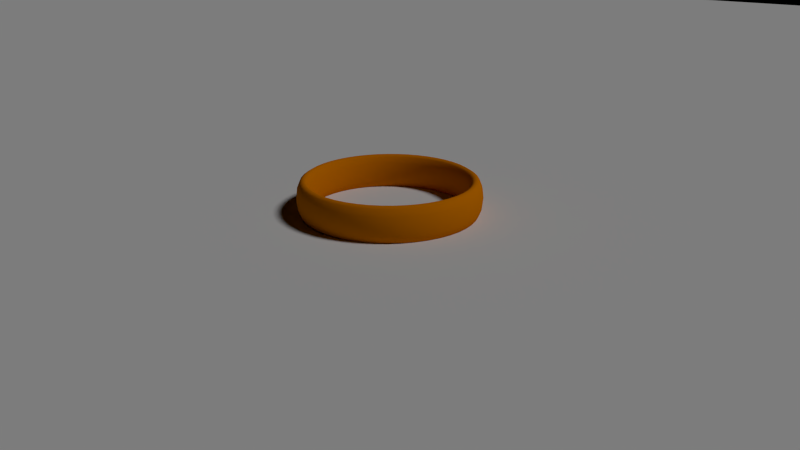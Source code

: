 # Source: Ring.blend  (saved by Blender 2.69.0; exported with 4.5.12 LTS)
import bpy
from mathutils import Matrix  # noqa: F401  (used for matrix-valued properties, if any)

bpy.ops.wm.read_factory_settings(use_empty=True)
scene = bpy.context.scene
scene.name = 'Scene'

# ---- collections
col_collection_1 = bpy.data.collections.new('Collection 1'); scene.collection.children.link(col_collection_1)
col_collection_2 = bpy.data.collections.new('Collection 2'); scene.collection.children.link(col_collection_2)

# ---- materials (node trees are filled in below, after node groups)
mat_material_003 = bpy.data.materials.new('Material.003')
mat_material_003.alpha_threshold = 0.0
mat_material_003.use_transparent_shadow = False
mat_material_003.roughness = 0.5
mat_material_003.specular_intensity = 0.068
mat_material_003.line_color = (0.0, 0.0, 0.0, 1.0)
mat_material_002 = bpy.data.materials.new('Material.002')
mat_material_002.alpha_threshold = 0.0
mat_material_002.use_transparent_shadow = False
mat_material_002.diffuse_color = (0.8, 0.2286, 0.0, 1.0)
mat_material_002.specular_color = (1.0, 0.3399, 0.0)
mat_material_002.roughness = 0.5
mat_material_002.specular_intensity = 1.0
mat_material_002.line_color = (0.0, 0.0, 0.0, 1.0)

# ---- material node trees

# ---- world
world_world = bpy.data.worlds.new('World'); scene.world = world_world
world_world.color = (0.0, 0.0, 0.0)
world_world.use_sun_shadow = False
world_world.sun_shadow_jitter_overblur = 0.0
world_world.cycles.sampling_method = 'MANUAL'
world_world.cycles.sample_map_resolution = 256

# ---- cameras
cam_camera = bpy.data.cameras.new('Camera')
cam_camera.clip_end = 100.0
cam_camera.lens = 35.0
cam_camera.sensor_width = 32.0
cam_camera.sensor_height = 18.0
cam_camera.ortho_scale = 7.314
cam_camera.dof.focus_distance = 0.0
cam_camera.dof.aperture_fstop = 128.0

# ---- lights
light_lamp = bpy.data.lights.new('Lamp', 'SUN')
light_lamp.transmission_factor = 0.0
light_lamp.cutoff_distance = 30.0
light_lamp.angle = 0.1993
light_lamp.energy = 1.0
light_lamp.shadow_buffer_clip_start = 1.001
light_lamp.shadow_soft_size = 0.1
light_lamp.shadow_cascade_max_distance = 1000.0
light_lamp.cycles.use_multiple_importance_sampling = False

# ---- meshes
me_plane = bpy.data.meshes.new('Plane')
me_plane.from_pydata([(1.0, -1.0, 0.0), (-1.0, -1.0, 0.0), (1.0, 1.0, 0.0), (-1.0, 1.0, 0.0)], [], [(1, 0, 2, 3)])
me_plane.materials.append(mat_material_003)
me_plane.use_remesh_preserve_volume = False
me_plane.use_remesh_preserve_attributes = False
me_plane.use_mirror_vertex_groups = False
me_plane.update()
me_torus_005 = bpy.data.meshes.new('Torus.005')
me_torus_005.from_pydata([(1.09, 0.0, 0.0), (1.078, 0.0, 0.0448), (1.045, 0.0, 0.0776), (1.0, 0.0, 0.0896), (0.9552, 0.0, 0.0776), (0.9224, 0.0, 0.0448), (0.9104, 0.0, 1.097e-17), (0.9224, 0.0, -0.0448), (0.9552, 0.0, -0.0776), (1.0, 0.0, -0.0896), (1.045, 0.0, -0.0776), (1.078, 0.0, -0.0448), (1.08, 0.1422, 0.0), (1.068, 0.1407, 0.0448), (1.036, 0.1364, 0.0776), (0.9914, 0.1305, 0.0896), (0.947, 0.1247, 0.0776), (0.9145, 0.1204, 0.0448), (0.9026, 0.1188, 1.097e-17), (0.9145, 0.1204, -0.0448), (0.947, 0.1247, -0.0776), (0.9914, 0.1305, -0.0896), (1.036, 0.1364, -0.0776), (1.068, 0.1407, -0.0448), (1.052, 0.282, 0.0), (1.041, 0.2789, 0.0448), (1.009, 0.2704, 0.0776), (0.9659, 0.2588, 0.0896), (0.9227, 0.2472, 0.0776), (0.891, 0.2387, 0.0448), (0.8794, 0.2356, 1.097e-17), (0.891, 0.2387, -0.0448), (0.9227, 0.2472, -0.0776), (0.9659, 0.2588, -0.0896), (1.009, 0.2704, -0.0776), (1.041, 0.2789, -0.0448), (1.007, 0.417, 0.0), (0.9956, 0.4124, 0.0448), (0.9653, 0.3998, 0.0776), (0.9239, 0.3827, 0.0896), (0.8825, 0.3655, 0.0776), (0.8522, 0.353, 0.0448), (0.8411, 0.3484, 1.097e-17), (0.8522, 0.353, -0.0448), (0.8825, 0.3655, -0.0776), (0.9239, 0.3827, -0.0896), (0.9653, 0.3998, -0.0776), (0.9956, 0.4124, -0.0448), (0.9436, 0.5448, 0.0), (0.9332, 0.5388, 0.0448), (0.9048, 0.5224, 0.0776), (0.866, 0.5, 0.0896), (0.8272, 0.4776, 0.0776), (0.7988, 0.4612, 0.0448), (0.7884, 0.4552, 1.097e-17), (0.7988, 0.4612, -0.0448), (0.8272, 0.4776, -0.0776), (0.866, 0.5, -0.0896), (0.9048, 0.5224, -0.0776), (0.9332, 0.5388, -0.0448), (0.8644, 0.6633, 0.0), (0.8549, 0.656, 0.0448), (0.8289, 0.636, 0.0776), (0.7934, 0.6088, 0.0896), (0.7578, 0.5815, 0.0776), (0.7318, 0.5615, 0.0448), (0.7223, 0.5542, 1.097e-17), (0.7318, 0.5615, -0.0448), (0.7578, 0.5815, -0.0776), (0.7934, 0.6088, -0.0896), (0.8289, 0.636, -0.0776), (0.8549, 0.656, -0.0448), (0.7705, 0.7705, 0.0), (0.762, 0.762, 0.0448), (0.7388, 0.7388, 0.0776), (0.7071, 0.7071, 0.0896), (0.6754, 0.6754, 0.0776), (0.6522, 0.6522, 0.0448), (0.6437, 0.6437, 1.097e-17), (0.6522, 0.6522, -0.0448), (0.6754, 0.6754, -0.0776), (0.7071, 0.7071, -0.0896), (0.7388, 0.7388, -0.0776), (0.762, 0.762, -0.0448), (0.6633, 0.8644, 0.0), (0.656, 0.8549, 0.0448), (0.636, 0.8289, 0.0776), (0.6088, 0.7934, 0.0896), (0.5815, 0.7578, 0.0776), (0.5615, 0.7318, 0.0448), (0.5542, 0.7223, 1.097e-17), (0.5615, 0.7318, -0.0448), (0.5815, 0.7578, -0.0776), (0.6088, 0.7934, -0.0896), (0.636, 0.8289, -0.0776), (0.656, 0.8549, -0.0448), (0.5448, 0.9436, 0.0), (0.5388, 0.9332, 0.0448), (0.5224, 0.9048, 0.0776), (0.5, 0.866, 0.0896), (0.4776, 0.8272, 0.0776), (0.4612, 0.7988, 0.0448), (0.4552, 0.7884, 1.097e-17), (0.4612, 0.7988, -0.0448), (0.4776, 0.8272, -0.0776), (0.5, 0.866, -0.0896), (0.5224, 0.9048, -0.0776), (0.5388, 0.9332, -0.0448), (0.417, 1.007, 0.0), (0.4124, 0.9956, 0.0448), (0.3998, 0.9653, 0.0776), (0.3827, 0.9239, 0.0896), (0.3655, 0.8825, 0.0776), (0.353, 0.8522, 0.0448), (0.3484, 0.8411, 1.097e-17), (0.353, 0.8522, -0.0448), (0.3655, 0.8825, -0.0776), (0.3827, 0.9239, -0.0896), (0.3998, 0.9653, -0.0776), (0.4124, 0.9956, -0.0448), (0.282, 1.052, 0.0), (0.2789, 1.041, 0.0448), (0.2704, 1.009, 0.0776), (0.2588, 0.9659, 0.0896), (0.2472, 0.9227, 0.0776), (0.2387, 0.891, 0.0448), (0.2356, 0.8794, 1.097e-17), (0.2387, 0.891, -0.0448), (0.2472, 0.9227, -0.0776), (0.2588, 0.9659, -0.0896), (0.2704, 1.009, -0.0776), (0.2789, 1.041, -0.0448), (0.1422, 1.08, 0.0), (0.1407, 1.068, 0.0448), (0.1364, 1.036, 0.0776), (0.1305, 0.9914, 0.0896), (0.1247, 0.947, 0.0776), (0.1204, 0.9145, 0.0448), (0.1188, 0.9026, 1.097e-17), (0.1204, 0.9145, -0.0448), (0.1247, 0.947, -0.0776), (0.1305, 0.9914, -0.0896), (0.1364, 1.036, -0.0776), (0.1407, 1.068, -0.0448), (1.302e-07, 1.09, 0.0), (8.756e-08, 1.078, 0.0448), (8.618e-08, 1.045, 0.0776), (8.429e-08, 1.0, 0.0896), (8.241e-08, 0.9552, 0.0776), (8.102e-08, 0.9224, 0.0448), (3.837e-08, 0.9104, 1.097e-17), (8.102e-08, 0.9224, -0.0448), (8.241e-08, 0.9552, -0.0776), (8.429e-08, 1.0, -0.0896), (8.618e-08, 1.045, -0.0776), (8.756e-08, 1.078, -0.0448), (-0.1422, 1.08, 0.0), (-0.1407, 1.068, 0.0448), (-0.1364, 1.036, 0.0776), (-0.1305, 0.9914, 0.0896), (-0.1247, 0.947, 0.0776), (-0.1204, 0.9145, 0.0448), (-0.1188, 0.9026, 1.097e-17), (-0.1204, 0.9145, -0.0448), (-0.1247, 0.947, -0.0776), (-0.1305, 0.9914, -0.0896), (-0.1364, 1.036, -0.0776), (-0.1407, 1.068, -0.0448), (-0.282, 1.052, 0.0), (-0.2789, 1.041, 0.0448), (-0.2704, 1.009, 0.0776), (-0.2588, 0.9659, 0.0896), (-0.2472, 0.9227, 0.0776), (-0.2387, 0.891, 0.0448), (-0.2356, 0.8794, 1.097e-17), (-0.2387, 0.891, -0.0448), (-0.2472, 0.9227, -0.0776), (-0.2588, 0.9659, -0.0896), (-0.2704, 1.009, -0.0776), (-0.2789, 1.041, -0.0448), (-0.417, 1.007, 0.0), (-0.4124, 0.9956, 0.0448), (-0.3998, 0.9653, 0.0776), (-0.3827, 0.9239, 0.0896), (-0.3655, 0.8825, 0.0776), (-0.353, 0.8522, 0.0448), (-0.3484, 0.8411, 1.097e-17), (-0.353, 0.8522, -0.0448), (-0.3655, 0.8825, -0.0776), (-0.3827, 0.9239, -0.0896), (-0.3998, 0.9653, -0.0776), (-0.4124, 0.9956, -0.0448), (-0.5448, 0.9436, 0.0), (-0.5388, 0.9332, 0.0448), (-0.5224, 0.9048, 0.0776), (-0.5, 0.866, 0.0896), (-0.4776, 0.8272, 0.0776), (-0.4612, 0.7988, 0.0448), (-0.4552, 0.7884, 1.097e-17), (-0.4612, 0.7988, -0.0448), (-0.4776, 0.8272, -0.0776), (-0.5, 0.866, -0.0896), (-0.5224, 0.9048, -0.0776), (-0.5388, 0.9332, -0.0448), (-0.6633, 0.8644, 0.0), (-0.656, 0.8549, 0.0448), (-0.636, 0.8289, 0.0776), (-0.6088, 0.7934, 0.0896), (-0.5815, 0.7578, 0.0776), (-0.5615, 0.7318, 0.0448), (-0.5542, 0.7223, 1.097e-17), (-0.5615, 0.7318, -0.0448), (-0.5815, 0.7578, -0.0776), (-0.6088, 0.7934, -0.0896), (-0.636, 0.8289, -0.0776), (-0.656, 0.8549, -0.0448), (-0.7705, 0.7705, 0.0), (-0.762, 0.762, 0.0448), (-0.7388, 0.7388, 0.0776), (-0.7071, 0.7071, 0.0896), (-0.6754, 0.6754, 0.0776), (-0.6522, 0.6522, 0.0448), (-0.6437, 0.6437, 1.097e-17), (-0.6522, 0.6522, -0.0448), (-0.6754, 0.6754, -0.0776), (-0.7071, 0.7071, -0.0896), (-0.7388, 0.7388, -0.0776), (-0.762, 0.762, -0.0448), (-0.8644, 0.6633, 0.0), (-0.8549, 0.656, 0.0448), (-0.8289, 0.636, 0.0776), (-0.7934, 0.6088, 0.0896), (-0.7578, 0.5815, 0.0776), (-0.7318, 0.5615, 0.0448), (-0.7223, 0.5542, 1.097e-17), (-0.7318, 0.5615, -0.0448), (-0.7578, 0.5815, -0.0776), (-0.7934, 0.6088, -0.0896), (-0.8289, 0.636, -0.0776), (-0.8549, 0.656, -0.0448), (-0.9436, 0.5448, 0.0), (-0.9332, 0.5388, 0.0448), (-0.9048, 0.5224, 0.0776), (-0.866, 0.5, 0.0896), (-0.8272, 0.4776, 0.0776), (-0.7988, 0.4612, 0.0448), (-0.7884, 0.4552, 1.097e-17), (-0.7988, 0.4612, -0.0448), (-0.8272, 0.4776, -0.0776), (-0.866, 0.5, -0.0896), (-0.9048, 0.5224, -0.0776), (-0.9332, 0.5388, -0.0448), (-1.007, 0.417, 0.0), (-0.9956, 0.4124, 0.0448), (-0.9653, 0.3998, 0.0776), (-0.9239, 0.3827, 0.0896), (-0.8825, 0.3655, 0.0776), (-0.8522, 0.353, 0.0448), (-0.8411, 0.3484, 1.097e-17), (-0.8522, 0.353, -0.0448), (-0.8825, 0.3655, -0.0776), (-0.9239, 0.3827, -0.0896), (-0.9653, 0.3998, -0.0776), (-0.9956, 0.4124, -0.0448), (-1.052, 0.282, 0.0), (-1.041, 0.2789, 0.0448), (-1.009, 0.2704, 0.0776), (-0.9659, 0.2588, 0.0896), (-0.9227, 0.2472, 0.0776), (-0.891, 0.2387, 0.0448), (-0.8794, 0.2356, 1.097e-17), (-0.891, 0.2387, -0.0448), (-0.9227, 0.2472, -0.0776), (-0.9659, 0.2588, -0.0896), (-1.009, 0.2704, -0.0776), (-1.041, 0.2789, -0.0448), (-1.08, 0.1422, 0.0), (-1.068, 0.1407, 0.0448), (-1.036, 0.1364, 0.0776), (-0.9914, 0.1305, 0.0896), (-0.947, 0.1247, 0.0776), (-0.9145, 0.1204, 0.0448), (-0.9026, 0.1188, 1.097e-17), (-0.9145, 0.1204, -0.0448), (-0.947, 0.1247, -0.0776), (-0.9914, 0.1305, -0.0896), (-1.036, 0.1364, -0.0776), (-1.068, 0.1407, -0.0448), (-1.09, 9.526e-08, 0.0), (-1.078, 9.421e-08, 0.0448), (-1.045, 9.134e-08, 0.0776), (-1.0, 8.742e-08, 0.0896), (-0.9552, 8.351e-08, 0.0776), (-0.9224, 8.064e-08, 0.0448), (-0.9104, 7.959e-08, 1.097e-17), (-0.9224, 8.064e-08, -0.0448), (-0.9552, 8.351e-08, -0.0776), (-1.0, 8.742e-08, -0.0896), (-1.045, 9.134e-08, -0.0776), (-1.078, 9.421e-08, -0.0448), (-1.08, -0.1422, 0.0), (-1.068, -0.1407, 0.0448), (-1.036, -0.1364, 0.0776), (-0.9914, -0.1305, 0.0896), (-0.947, -0.1247, 0.0776), (-0.9145, -0.1204, 0.0448), (-0.9026, -0.1188, 1.097e-17), (-0.9145, -0.1204, -0.0448), (-0.947, -0.1247, -0.0776), (-0.9914, -0.1305, -0.0896), (-1.036, -0.1364, -0.0776), (-1.068, -0.1407, -0.0448), (-1.052, -0.282, 0.0), (-1.041, -0.2789, 0.0448), (-1.009, -0.2704, 0.0776), (-0.9659, -0.2588, 0.0896), (-0.9227, -0.2472, 0.0776), (-0.891, -0.2387, 0.0448), (-0.8794, -0.2356, 1.097e-17), (-0.891, -0.2387, -0.0448), (-0.9227, -0.2472, -0.0776), (-0.9659, -0.2588, -0.0896), (-1.009, -0.2704, -0.0776), (-1.041, -0.2789, -0.0448), (-1.007, -0.417, 0.0), (-0.9956, -0.4124, 0.0448), (-0.9653, -0.3998, 0.0776), (-0.9239, -0.3827, 0.0896), (-0.8825, -0.3655, 0.0776), (-0.8522, -0.353, 0.0448), (-0.8411, -0.3484, 1.097e-17), (-0.8522, -0.353, -0.0448), (-0.8825, -0.3655, -0.0776), (-0.9239, -0.3827, -0.0896), (-0.9653, -0.3998, -0.0776), (-0.9956, -0.4124, -0.0448), (-0.9436, -0.5448, 0.0), (-0.9332, -0.5388, 0.0448), (-0.9048, -0.5224, 0.0776), (-0.866, -0.5, 0.0896), (-0.8272, -0.4776, 0.0776), (-0.7988, -0.4612, 0.0448), (-0.7884, -0.4552, 1.097e-17), (-0.7988, -0.4612, -0.0448), (-0.8272, -0.4776, -0.0776), (-0.866, -0.5, -0.0896), (-0.9048, -0.5224, -0.0776), (-0.9332, -0.5388, -0.0448), (-0.8644, -0.6633, 0.0), (-0.8549, -0.656, 0.0448), (-0.8289, -0.636, 0.0776), (-0.7934, -0.6088, 0.0896), (-0.7578, -0.5815, 0.0776), (-0.7318, -0.5615, 0.0448), (-0.7223, -0.5542, 1.097e-17), (-0.7318, -0.5615, -0.0448), (-0.7578, -0.5815, -0.0776), (-0.7934, -0.6088, -0.0896), (-0.8289, -0.636, -0.0776), (-0.8549, -0.656, -0.0448), (-0.7705, -0.7705, 0.0), (-0.762, -0.762, 0.0448), (-0.7388, -0.7388, 0.0776), (-0.7071, -0.7071, 0.0896), (-0.6754, -0.6754, 0.0776), (-0.6522, -0.6522, 0.0448), (-0.6437, -0.6437, 1.097e-17), (-0.6522, -0.6522, -0.0448), (-0.6754, -0.6754, -0.0776), (-0.7071, -0.7071, -0.0896), (-0.7388, -0.7388, -0.0776), (-0.762, -0.762, -0.0448), (-0.6633, -0.8644, 0.0), (-0.656, -0.8549, 0.0448), (-0.636, -0.8289, 0.0776), (-0.6088, -0.7934, 0.0896), (-0.5815, -0.7578, 0.0776), (-0.5615, -0.7318, 0.0448), (-0.5542, -0.7223, 1.097e-17), (-0.5615, -0.7318, -0.0448), (-0.5815, -0.7578, -0.0776), (-0.6088, -0.7934, -0.0896), (-0.636, -0.8289, -0.0776), (-0.656, -0.8549, -0.0448), (-0.5448, -0.9436, 0.0), (-0.5388, -0.9332, 0.0448), (-0.5224, -0.9048, 0.0776), (-0.5, -0.866, 0.0896), (-0.4776, -0.8272, 0.0776), (-0.4612, -0.7988, 0.0448), (-0.4552, -0.7884, 1.097e-17), (-0.4612, -0.7988, -0.0448), (-0.4776, -0.8272, -0.0776), (-0.5, -0.866, -0.0896), (-0.5224, -0.9048, -0.0776), (-0.5388, -0.9332, -0.0448), (-0.417, -1.007, 0.0), (-0.4124, -0.9956, 0.0448), (-0.3998, -0.9653, 0.0776), (-0.3827, -0.9239, 0.0896), (-0.3655, -0.8825, 0.0776), (-0.353, -0.8522, 0.0448), (-0.3484, -0.8411, 1.097e-17), (-0.353, -0.8522, -0.0448), (-0.3655, -0.8825, -0.0776), (-0.3827, -0.9239, -0.0896), (-0.3998, -0.9653, -0.0776), (-0.4124, -0.9956, -0.0448), (-0.282, -1.052, 0.0), (-0.2789, -1.041, 0.0448), (-0.2704, -1.009, 0.0776), (-0.2588, -0.9659, 0.0896), (-0.2472, -0.9227, 0.0776), (-0.2387, -0.891, 0.0448), (-0.2356, -0.8794, 1.097e-17), (-0.2387, -0.891, -0.0448), (-0.2472, -0.9227, -0.0776), (-0.2588, -0.9659, -0.0896), (-0.2704, -1.009, -0.0776), (-0.2789, -1.041, -0.0448), (-0.1422, -1.08, 0.0), (-0.1407, -1.068, 0.0448), (-0.1364, -1.036, 0.0776), (-0.1305, -0.9914, 0.0896), (-0.1247, -0.947, 0.0776), (-0.1204, -0.9145, 0.0448), (-0.1188, -0.9026, 1.097e-17), (-0.1204, -0.9145, -0.0448), (-0.1247, -0.947, -0.0776), (-0.1305, -0.9914, -0.0896), (-0.1364, -1.036, -0.0776), (-0.1407, -1.068, -0.0448), (1.302e-07, -1.09, 0.0), (8.756e-08, -1.078, 0.0448), (8.618e-08, -1.045, 0.0776), (8.429e-08, -1.0, 0.0896), (8.241e-08, -0.9552, 0.0776), (8.102e-08, -0.9224, 0.0448), (3.837e-08, -0.9104, 1.097e-17), (8.102e-08, -0.9224, -0.0448), (8.241e-08, -0.9552, -0.0776), (8.429e-08, -1.0, -0.0896), (8.618e-08, -1.045, -0.0776), (8.756e-08, -1.078, -0.0448), (0.1422, -1.08, 0.0), (0.1407, -1.068, 0.0448), (0.1364, -1.036, 0.0776), (0.1305, -0.9914, 0.0896), (0.1247, -0.947, 0.0776), (0.1204, -0.9145, 0.0448), (0.1188, -0.9026, 1.097e-17), (0.1204, -0.9145, -0.0448), (0.1247, -0.947, -0.0776), (0.1305, -0.9914, -0.0896), (0.1364, -1.036, -0.0776), (0.1407, -1.068, -0.0448), (0.282, -1.052, 0.0), (0.2789, -1.041, 0.0448), (0.2704, -1.009, 0.0776), (0.2588, -0.9659, 0.0896), (0.2472, -0.9227, 0.0776), (0.2387, -0.891, 0.0448), (0.2356, -0.8794, 1.097e-17), (0.2387, -0.891, -0.0448), (0.2472, -0.9227, -0.0776), (0.2588, -0.9659, -0.0896), (0.2704, -1.009, -0.0776), (0.2789, -1.041, -0.0448), (0.417, -1.007, 0.0), (0.4124, -0.9956, 0.0448), (0.3998, -0.9653, 0.0776), (0.3827, -0.9239, 0.0896), (0.3655, -0.8825, 0.0776), (0.353, -0.8522, 0.0448), (0.3484, -0.8411, 1.097e-17), (0.353, -0.8522, -0.0448), (0.3655, -0.8825, -0.0776), (0.3827, -0.9239, -0.0896), (0.3998, -0.9653, -0.0776), (0.4124, -0.9956, -0.0448), (0.5448, -0.9436, 0.0), (0.5388, -0.9332, 0.0448), (0.5224, -0.9048, 0.0776), (0.5, -0.866, 0.0896), (0.4776, -0.8272, 0.0776), (0.4612, -0.7988, 0.0448), (0.4552, -0.7884, 1.097e-17), (0.4612, -0.7988, -0.0448), (0.4776, -0.8272, -0.0776), (0.5, -0.866, -0.0896), (0.5224, -0.9048, -0.0776), (0.5388, -0.9332, -0.0448), (0.6633, -0.8644, 0.0), (0.656, -0.8549, 0.0448), (0.636, -0.8289, 0.0776), (0.6088, -0.7934, 0.0896), (0.5815, -0.7578, 0.0776), (0.5615, -0.7318, 0.0448), (0.5542, -0.7223, 1.097e-17), (0.5615, -0.7318, -0.0448), (0.5815, -0.7578, -0.0776), (0.6088, -0.7934, -0.0896), (0.636, -0.8289, -0.0776), (0.656, -0.8549, -0.0448), (0.7705, -0.7705, 0.0), (0.762, -0.762, 0.0448), (0.7388, -0.7388, 0.0776), (0.7071, -0.7071, 0.0896), (0.6754, -0.6754, 0.0776), (0.6522, -0.6522, 0.0448), (0.6437, -0.6437, 1.097e-17), (0.6522, -0.6522, -0.0448), (0.6754, -0.6754, -0.0776), (0.7071, -0.7071, -0.0896), (0.7388, -0.7388, -0.0776), (0.762, -0.762, -0.0448), (0.8644, -0.6633, 0.0), (0.8549, -0.656, 0.0448), (0.8289, -0.636, 0.0776), (0.7934, -0.6088, 0.0896), (0.7578, -0.5815, 0.0776), (0.7318, -0.5615, 0.0448), (0.7223, -0.5542, 1.097e-17), (0.7318, -0.5615, -0.0448), (0.7578, -0.5815, -0.0776), (0.7934, -0.6088, -0.0896), (0.8289, -0.636, -0.0776), (0.8549, -0.656, -0.0448), (0.9436, -0.5448, 0.0), (0.9332, -0.5388, 0.0448), (0.9048, -0.5224, 0.0776), (0.866, -0.5, 0.0896), (0.8272, -0.4776, 0.0776), (0.7988, -0.4612, 0.0448), (0.7884, -0.4552, 1.097e-17), (0.7988, -0.4612, -0.0448), (0.8272, -0.4776, -0.0776), (0.866, -0.5, -0.0896), (0.9048, -0.5224, -0.0776), (0.9332, -0.5388, -0.0448), (1.007, -0.417, 0.0), (0.9956, -0.4124, 0.0448), (0.9653, -0.3998, 0.0776), (0.9239, -0.3827, 0.0896), (0.8825, -0.3655, 0.0776), (0.8522, -0.353, 0.0448), (0.8411, -0.3484, 1.097e-17), (0.8522, -0.353, -0.0448), (0.8825, -0.3655, -0.0776), (0.9239, -0.3827, -0.0896), (0.9653, -0.3998, -0.0776), (0.9956, -0.4124, -0.0448), (1.052, -0.282, 0.0), (1.041, -0.2789, 0.0448), (1.009, -0.2704, 0.0776), (0.9659, -0.2588, 0.0896), (0.9227, -0.2472, 0.0776), (0.891, -0.2387, 0.0448), (0.8794, -0.2356, 1.097e-17), (0.891, -0.2387, -0.0448), (0.9227, -0.2472, -0.0776), (0.9659, -0.2588, -0.0896), (1.009, -0.2704, -0.0776), (1.041, -0.2789, -0.0448), (1.08, -0.1422, 0.0), (1.068, -0.1407, 0.0448), (1.036, -0.1364, 0.0776), (0.9914, -0.1305, 0.0896), (0.947, -0.1247, 0.0776), (0.9145, -0.1204, 0.0448), (0.9026, -0.1188, 1.097e-17), (0.9145, -0.1204, -0.0448), (0.947, -0.1247, -0.0776), (0.9914, -0.1305, -0.0896), (1.036, -0.1364, -0.0776), (1.068, -0.1407, -0.0448)], [], [(0, 12, 13, 1), (1, 13, 14, 2), (2, 14, 15, 3), (3, 15, 16, 4), (4, 16, 17, 5), (5, 17, 18, 6), (6, 18, 19, 7), (7, 19, 20, 8), (8, 20, 21, 9), (9, 21, 22, 10), (10, 22, 23, 11), (0, 11, 23, 12), (12, 24, 25, 13), (13, 25, 26, 14), (14, 26, 27, 15), (15, 27, 28, 16), (16, 28, 29, 17), (17, 29, 30, 18), (18, 30, 31, 19), (19, 31, 32, 20), (20, 32, 33, 21), (21, 33, 34, 22), (22, 34, 35, 23), (23, 35, 24, 12), (24, 36, 37, 25), (25, 37, 38, 26), (26, 38, 39, 27), (27, 39, 40, 28), (28, 40, 41, 29), (29, 41, 42, 30), (30, 42, 43, 31), (31, 43, 44, 32), (32, 44, 45, 33), (33, 45, 46, 34), (34, 46, 47, 35), (35, 47, 36, 24), (36, 48, 49, 37), (37, 49, 50, 38), (38, 50, 51, 39), (39, 51, 52, 40), (40, 52, 53, 41), (41, 53, 54, 42), (42, 54, 55, 43), (43, 55, 56, 44), (44, 56, 57, 45), (45, 57, 58, 46), (46, 58, 59, 47), (47, 59, 48, 36), (48, 60, 61, 49), (49, 61, 62, 50), (50, 62, 63, 51), (51, 63, 64, 52), (52, 64, 65, 53), (53, 65, 66, 54), (54, 66, 67, 55), (55, 67, 68, 56), (56, 68, 69, 57), (57, 69, 70, 58), (58, 70, 71, 59), (59, 71, 60, 48), (60, 72, 73, 61), (61, 73, 74, 62), (62, 74, 75, 63), (63, 75, 76, 64), (64, 76, 77, 65), (65, 77, 78, 66), (66, 78, 79, 67), (67, 79, 80, 68), (68, 80, 81, 69), (69, 81, 82, 70), (70, 82, 83, 71), (71, 83, 72, 60), (72, 84, 85, 73), (73, 85, 86, 74), (74, 86, 87, 75), (75, 87, 88, 76), (76, 88, 89, 77), (77, 89, 90, 78), (78, 90, 91, 79), (79, 91, 92, 80), (80, 92, 93, 81), (81, 93, 94, 82), (82, 94, 95, 83), (83, 95, 84, 72), (84, 96, 97, 85), (85, 97, 98, 86), (86, 98, 99, 87), (87, 99, 100, 88), (88, 100, 101, 89), (89, 101, 102, 90), (90, 102, 103, 91), (91, 103, 104, 92), (92, 104, 105, 93), (93, 105, 106, 94), (94, 106, 107, 95), (95, 107, 96, 84), (96, 108, 109, 97), (97, 109, 110, 98), (98, 110, 111, 99), (99, 111, 112, 100), (100, 112, 113, 101), (101, 113, 114, 102), (102, 114, 115, 103), (103, 115, 116, 104), (104, 116, 117, 105), (105, 117, 118, 106), (106, 118, 119, 107), (107, 119, 108, 96), (108, 120, 121, 109), (109, 121, 122, 110), (110, 122, 123, 111), (111, 123, 124, 112), (112, 124, 125, 113), (113, 125, 126, 114), (114, 126, 127, 115), (115, 127, 128, 116), (116, 128, 129, 117), (117, 129, 130, 118), (118, 130, 131, 119), (119, 131, 120, 108), (120, 132, 133, 121), (121, 133, 134, 122), (122, 134, 135, 123), (123, 135, 136, 124), (124, 136, 137, 125), (125, 137, 138, 126), (126, 138, 139, 127), (127, 139, 140, 128), (128, 140, 141, 129), (129, 141, 142, 130), (130, 142, 143, 131), (131, 143, 132, 120), (132, 144, 145, 133), (133, 145, 146, 134), (134, 146, 147, 135), (135, 147, 148, 136), (136, 148, 149, 137), (137, 149, 150, 138), (138, 150, 151, 139), (139, 151, 152, 140), (140, 152, 153, 141), (141, 153, 154, 142), (142, 154, 155, 143), (143, 155, 144, 132), (144, 156, 157, 145), (145, 157, 158, 146), (146, 158, 159, 147), (147, 159, 160, 148), (148, 160, 161, 149), (149, 161, 162, 150), (150, 162, 163, 151), (151, 163, 164, 152), (152, 164, 165, 153), (153, 165, 166, 154), (154, 166, 167, 155), (155, 167, 156, 144), (156, 168, 169, 157), (157, 169, 170, 158), (158, 170, 171, 159), (159, 171, 172, 160), (160, 172, 173, 161), (161, 173, 174, 162), (162, 174, 175, 163), (163, 175, 176, 164), (164, 176, 177, 165), (165, 177, 178, 166), (166, 178, 179, 167), (167, 179, 168, 156), (168, 180, 181, 169), (169, 181, 182, 170), (170, 182, 183, 171), (171, 183, 184, 172), (172, 184, 185, 173), (173, 185, 186, 174), (174, 186, 187, 175), (175, 187, 188, 176), (176, 188, 189, 177), (177, 189, 190, 178), (178, 190, 191, 179), (179, 191, 180, 168), (180, 192, 193, 181), (181, 193, 194, 182), (182, 194, 195, 183), (183, 195, 196, 184), (184, 196, 197, 185), (185, 197, 198, 186), (186, 198, 199, 187), (187, 199, 200, 188), (188, 200, 201, 189), (189, 201, 202, 190), (190, 202, 203, 191), (191, 203, 192, 180), (192, 204, 205, 193), (193, 205, 206, 194), (194, 206, 207, 195), (195, 207, 208, 196), (196, 208, 209, 197), (197, 209, 210, 198), (198, 210, 211, 199), (199, 211, 212, 200), (200, 212, 213, 201), (201, 213, 214, 202), (202, 214, 215, 203), (203, 215, 204, 192), (204, 216, 217, 205), (205, 217, 218, 206), (206, 218, 219, 207), (207, 219, 220, 208), (208, 220, 221, 209), (209, 221, 222, 210), (210, 222, 223, 211), (211, 223, 224, 212), (212, 224, 225, 213), (213, 225, 226, 214), (214, 226, 227, 215), (215, 227, 216, 204), (216, 228, 229, 217), (217, 229, 230, 218), (218, 230, 231, 219), (219, 231, 232, 220), (220, 232, 233, 221), (221, 233, 234, 222), (222, 234, 235, 223), (223, 235, 236, 224), (224, 236, 237, 225), (225, 237, 238, 226), (226, 238, 239, 227), (227, 239, 228, 216), (228, 240, 241, 229), (229, 241, 242, 230), (230, 242, 243, 231), (231, 243, 244, 232), (232, 244, 245, 233), (233, 245, 246, 234), (234, 246, 247, 235), (235, 247, 248, 236), (236, 248, 249, 237), (237, 249, 250, 238), (238, 250, 251, 239), (239, 251, 240, 228), (240, 252, 253, 241), (241, 253, 254, 242), (242, 254, 255, 243), (243, 255, 256, 244), (244, 256, 257, 245), (245, 257, 258, 246), (246, 258, 259, 247), (247, 259, 260, 248), (248, 260, 261, 249), (249, 261, 262, 250), (250, 262, 263, 251), (251, 263, 252, 240), (252, 264, 265, 253), (253, 265, 266, 254), (254, 266, 267, 255), (255, 267, 268, 256), (256, 268, 269, 257), (257, 269, 270, 258), (258, 270, 271, 259), (259, 271, 272, 260), (260, 272, 273, 261), (261, 273, 274, 262), (262, 274, 275, 263), (263, 275, 264, 252), (264, 276, 277, 265), (265, 277, 278, 266), (266, 278, 279, 267), (267, 279, 280, 268), (268, 280, 281, 269), (269, 281, 282, 270), (270, 282, 283, 271), (271, 283, 284, 272), (272, 284, 285, 273), (273, 285, 286, 274), (274, 286, 287, 275), (275, 287, 276, 264), (276, 288, 289, 277), (277, 289, 290, 278), (278, 290, 291, 279), (279, 291, 292, 280), (280, 292, 293, 281), (281, 293, 294, 282), (282, 294, 295, 283), (283, 295, 296, 284), (284, 296, 297, 285), (285, 297, 298, 286), (286, 298, 299, 287), (287, 299, 288, 276), (288, 300, 301, 289), (289, 301, 302, 290), (290, 302, 303, 291), (291, 303, 304, 292), (292, 304, 305, 293), (293, 305, 306, 294), (294, 306, 307, 295), (295, 307, 308, 296), (296, 308, 309, 297), (297, 309, 310, 298), (298, 310, 311, 299), (299, 311, 300, 288), (300, 312, 313, 301), (301, 313, 314, 302), (302, 314, 315, 303), (303, 315, 316, 304), (304, 316, 317, 305), (305, 317, 318, 306), (306, 318, 319, 307), (307, 319, 320, 308), (308, 320, 321, 309), (309, 321, 322, 310), (310, 322, 323, 311), (311, 323, 312, 300), (312, 324, 325, 313), (313, 325, 326, 314), (314, 326, 327, 315), (315, 327, 328, 316), (316, 328, 329, 317), (317, 329, 330, 318), (318, 330, 331, 319), (319, 331, 332, 320), (320, 332, 333, 321), (321, 333, 334, 322), (322, 334, 335, 323), (323, 335, 324, 312), (324, 336, 337, 325), (325, 337, 338, 326), (326, 338, 339, 327), (327, 339, 340, 328), (328, 340, 341, 329), (329, 341, 342, 330), (330, 342, 343, 331), (331, 343, 344, 332), (332, 344, 345, 333), (333, 345, 346, 334), (334, 346, 347, 335), (335, 347, 336, 324), (336, 348, 349, 337), (337, 349, 350, 338), (338, 350, 351, 339), (339, 351, 352, 340), (340, 352, 353, 341), (341, 353, 354, 342), (342, 354, 355, 343), (343, 355, 356, 344), (344, 356, 357, 345), (345, 357, 358, 346), (346, 358, 359, 347), (347, 359, 348, 336), (348, 360, 361, 349), (349, 361, 362, 350), (350, 362, 363, 351), (351, 363, 364, 352), (352, 364, 365, 353), (353, 365, 366, 354), (354, 366, 367, 355), (355, 367, 368, 356), (356, 368, 369, 357), (357, 369, 370, 358), (358, 370, 371, 359), (359, 371, 360, 348), (360, 372, 373, 361), (361, 373, 374, 362), (362, 374, 375, 363), (363, 375, 376, 364), (364, 376, 377, 365), (365, 377, 378, 366), (366, 378, 379, 367), (367, 379, 380, 368), (368, 380, 381, 369), (369, 381, 382, 370), (370, 382, 383, 371), (371, 383, 372, 360), (372, 384, 385, 373), (373, 385, 386, 374), (374, 386, 387, 375), (375, 387, 388, 376), (376, 388, 389, 377), (377, 389, 390, 378), (378, 390, 391, 379), (379, 391, 392, 380), (380, 392, 393, 381), (381, 393, 394, 382), (382, 394, 395, 383), (383, 395, 384, 372), (384, 396, 397, 385), (385, 397, 398, 386), (386, 398, 399, 387), (387, 399, 400, 388), (388, 400, 401, 389), (389, 401, 402, 390), (390, 402, 403, 391), (391, 403, 404, 392), (392, 404, 405, 393), (393, 405, 406, 394), (394, 406, 407, 395), (395, 407, 396, 384), (396, 408, 409, 397), (397, 409, 410, 398), (398, 410, 411, 399), (399, 411, 412, 400), (400, 412, 413, 401), (401, 413, 414, 402), (402, 414, 415, 403), (403, 415, 416, 404), (404, 416, 417, 405), (405, 417, 418, 406), (406, 418, 419, 407), (407, 419, 408, 396), (408, 420, 421, 409), (409, 421, 422, 410), (410, 422, 423, 411), (411, 423, 424, 412), (412, 424, 425, 413), (413, 425, 426, 414), (414, 426, 427, 415), (415, 427, 428, 416), (416, 428, 429, 417), (417, 429, 430, 418), (418, 430, 431, 419), (419, 431, 420, 408), (420, 432, 433, 421), (421, 433, 434, 422), (422, 434, 435, 423), (423, 435, 436, 424), (424, 436, 437, 425), (425, 437, 438, 426), (426, 438, 439, 427), (427, 439, 440, 428), (428, 440, 441, 429), (429, 441, 442, 430), (430, 442, 443, 431), (431, 443, 432, 420), (432, 444, 445, 433), (433, 445, 446, 434), (434, 446, 447, 435), (435, 447, 448, 436), (436, 448, 449, 437), (437, 449, 450, 438), (438, 450, 451, 439), (439, 451, 452, 440), (440, 452, 453, 441), (441, 453, 454, 442), (442, 454, 455, 443), (443, 455, 444, 432), (444, 456, 457, 445), (445, 457, 458, 446), (446, 458, 459, 447), (447, 459, 460, 448), (448, 460, 461, 449), (449, 461, 462, 450), (450, 462, 463, 451), (451, 463, 464, 452), (452, 464, 465, 453), (453, 465, 466, 454), (454, 466, 467, 455), (455, 467, 456, 444), (456, 468, 469, 457), (457, 469, 470, 458), (458, 470, 471, 459), (459, 471, 472, 460), (460, 472, 473, 461), (461, 473, 474, 462), (462, 474, 475, 463), (463, 475, 476, 464), (464, 476, 477, 465), (465, 477, 478, 466), (466, 478, 479, 467), (467, 479, 468, 456), (468, 480, 481, 469), (469, 481, 482, 470), (470, 482, 483, 471), (471, 483, 484, 472), (472, 484, 485, 473), (473, 485, 486, 474), (474, 486, 487, 475), (475, 487, 488, 476), (476, 488, 489, 477), (477, 489, 490, 478), (478, 490, 491, 479), (479, 491, 480, 468), (480, 492, 493, 481), (481, 493, 494, 482), (482, 494, 495, 483), (483, 495, 496, 484), (484, 496, 497, 485), (485, 497, 498, 486), (486, 498, 499, 487), (487, 499, 500, 488), (488, 500, 501, 489), (489, 501, 502, 490), (490, 502, 503, 491), (491, 503, 492, 480), (492, 504, 505, 493), (493, 505, 506, 494), (494, 506, 507, 495), (495, 507, 508, 496), (496, 508, 509, 497), (497, 509, 510, 498), (498, 510, 511, 499), (499, 511, 512, 500), (500, 512, 513, 501), (501, 513, 514, 502), (502, 514, 515, 503), (503, 515, 504, 492), (504, 516, 517, 505), (505, 517, 518, 506), (506, 518, 519, 507), (507, 519, 520, 508), (508, 520, 521, 509), (509, 521, 522, 510), (510, 522, 523, 511), (511, 523, 524, 512), (512, 524, 525, 513), (513, 525, 526, 514), (514, 526, 527, 515), (515, 527, 516, 504), (516, 528, 529, 517), (517, 529, 530, 518), (518, 530, 531, 519), (519, 531, 532, 520), (520, 532, 533, 521), (521, 533, 534, 522), (522, 534, 535, 523), (523, 535, 536, 524), (524, 536, 537, 525), (525, 537, 538, 526), (526, 538, 539, 527), (527, 539, 528, 516), (528, 540, 541, 529), (529, 541, 542, 530), (530, 542, 543, 531), (531, 543, 544, 532), (532, 544, 545, 533), (533, 545, 546, 534), (534, 546, 547, 535), (535, 547, 548, 536), (536, 548, 549, 537), (537, 549, 550, 538), (538, 550, 551, 539), (539, 551, 540, 528), (540, 552, 553, 541), (541, 553, 554, 542), (542, 554, 555, 543), (543, 555, 556, 544), (544, 556, 557, 545), (545, 557, 558, 546), (546, 558, 559, 547), (547, 559, 560, 548), (548, 560, 561, 549), (549, 561, 562, 550), (550, 562, 563, 551), (551, 563, 552, 540), (552, 564, 565, 553), (553, 565, 566, 554), (554, 566, 567, 555), (555, 567, 568, 556), (556, 568, 569, 557), (557, 569, 570, 558), (558, 570, 571, 559), (559, 571, 572, 560), (560, 572, 573, 561), (561, 573, 574, 562), (562, 574, 575, 563), (563, 575, 564, 552), (564, 0, 1, 565), (565, 1, 2, 566), (566, 2, 3, 567), (567, 3, 4, 568), (568, 4, 5, 569), (569, 5, 6, 570), (570, 6, 7, 571), (571, 7, 8, 572), (572, 8, 9, 573), (573, 9, 10, 574), (574, 10, 11, 575), (575, 11, 0, 564)])
me_torus_005.polygons.foreach_set('use_smooth', [True] * 576)
me_torus_005.materials.append(mat_material_002)
me_torus_005.use_remesh_preserve_volume = False
me_torus_005.use_remesh_preserve_attributes = False
me_torus_005.use_mirror_vertex_groups = False
me_torus_005.update()

# ---- objects
ob_plane = bpy.data.objects.new('Plane', me_plane)
ob_lamp = bpy.data.objects.new('Lamp', light_lamp)
ob_camera = bpy.data.objects.new('Camera', cam_camera)
ob_torus_005 = bpy.data.objects.new('Torus.005', me_torus_005)

# ---- transforms, parenting, visibility, modifiers, constraints
ob_plane.location = (0.0, 0.0, 0.0)
ob_plane.scale = (25.28, 25.28, 25.28)
ob_plane.lineart.crease_threshold = 0.0
ob_lamp.location = (4.076, 1.005, 5.904)
ob_lamp.rotation_euler = (0.6503, 0.05522, 1.866)
ob_lamp.lock_rotations_4d = False
ob_lamp.empty_display_type = 'ARROWS'
ob_lamp.color = (0.0, 0.0, 0.0, 0.0)
ob_lamp.lineart.crease_threshold = 0.0
ob_camera.location = (5.661, -7.887, 3.443)
ob_camera.rotation_euler = (1.214, 4.343e-08, 0.6104)
ob_camera.lock_rotations_4d = False
ob_camera.empty_display_type = 'ARROWS'
ob_camera.color = (0.0, 0.0, 0.0, 0.0)
ob_camera.display_type = 'WIRE'
ob_camera.lineart.crease_threshold = 0.0
ob_torus_005.location = (0.0, 0.0, 0.1957)
ob_torus_005.scale = (1.0, 1.0, 2.44)
ob_torus_005.lineart.crease_threshold = 0.0

# ---- collection membership
col_collection_1.objects.link(ob_plane)
col_collection_1.objects.link(ob_lamp)
col_collection_1.objects.link(ob_camera)
col_collection_2.objects.link(ob_torus_005)

# ---- scene / render settings (as saved in the file)
scene.camera = ob_camera
scene.frame_start = 1; scene.frame_end = 250; scene.frame_set(80)
scene.render.engine = 'BLENDER_EEVEE_NEXT'
scene.render.image_settings.compression = 90
scene.render.resolution_percentage = 50
scene.render.dither_intensity = 0.0
scene.cycles.use_denoising = False
scene.cycles.samples = 10
scene.cycles.sampling_pattern = 'TABULATED_SOBOL'
scene.cycles.light_sampling_threshold = 0.0
scene.cycles.use_adaptive_sampling = False
scene.cycles.use_light_tree = False
scene.cycles.blur_glossy = 0.0
scene.cycles.volume_bounces = 1
scene.cycles.pixel_filter_type = 'GAUSSIAN'
scene.cycles.sample_clamp_indirect = 0.0
scene.view_settings.view_transform = 'Standard'
bpy.context.view_layer.update()
